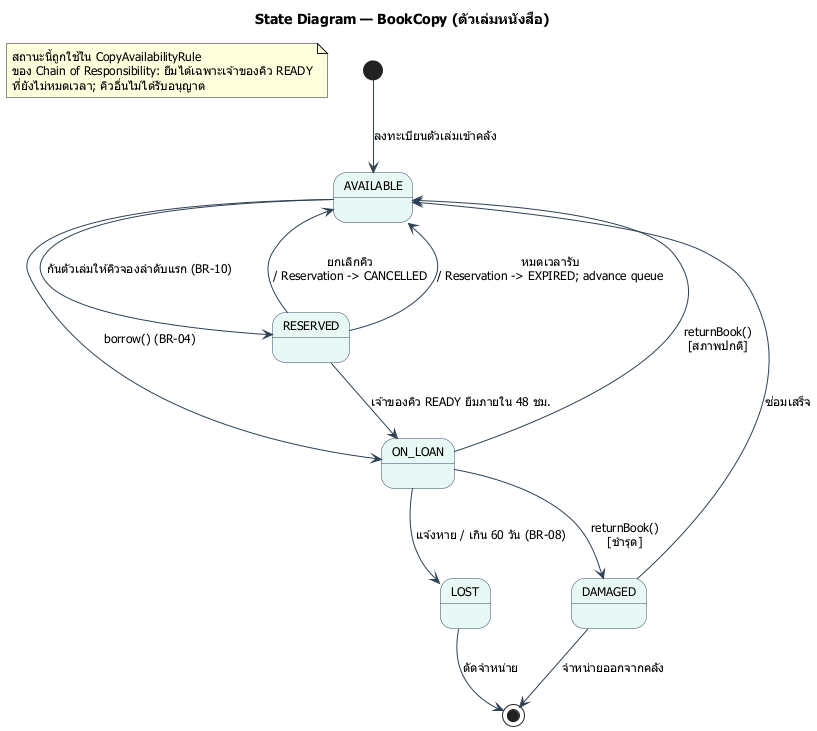

The diagram above was rendered by PlantUML. Its source (embedded in the PNG):
@startuml 10-state-bookcopy
title State Diagram — BookCopy (ตัวเล่มหนังสือ)

skinparam defaultFontName "Tahoma"
skinparam defaultFontSize 12
skinparam shadowing false
skinparam state {
  BackgroundColor #E8F8F5
  BorderColor #34495E
  ArrowColor #2E4053
}

[*] --> AVAILABLE : ลงทะเบียนตัวเล่มเข้าคลัง

AVAILABLE --> ON_LOAN : borrow() (BR-04)
AVAILABLE --> RESERVED : กันตัวเล่มให้คิวจองลำดับแรก (BR-10)

RESERVED --> ON_LOAN : เจ้าของคิว READY ยืมภายใน 48 ชม.
RESERVED --> AVAILABLE : ยกเลิกคิว\n/ Reservation -> CANCELLED
RESERVED --> AVAILABLE : หมดเวลารับ\n/ Reservation -> EXPIRED; advance queue

ON_LOAN --> AVAILABLE : returnBook()\n[สภาพปกติ]
ON_LOAN --> DAMAGED : returnBook()\n[ชำรุด]
ON_LOAN --> LOST : แจ้งหาย / เกิน 60 วัน (BR-08)

DAMAGED --> AVAILABLE : ซ่อมเสร็จ
DAMAGED --> [*] : จำหน่ายออกจากคลัง
LOST --> [*] : ตัดจำหน่าย

note as N1
  สถานะนี้ถูกใช้ใน CopyAvailabilityRule
  ของ Chain of Responsibility: ยืมได้เฉพาะเจ้าของคิว READY
  ที่ยังไม่หมดเวลา; คิวอื่นไม่ได้รับอนุญาต
end note

@enduml